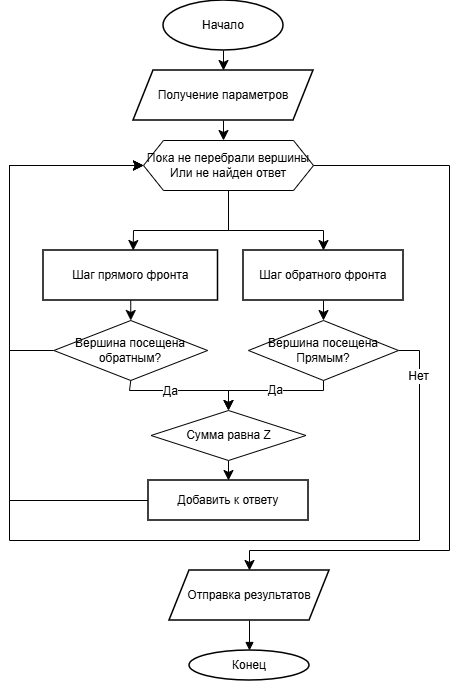

The diagram above was exported from draw.io. Its source (the exported page's mxGraphModel, read from the mxfile embedded in the PNG):
<mxGraphModel dx="1406" dy="964" grid="1" gridSize="10" guides="1" tooltips="1" connect="1" arrows="1" fold="1" page="1" pageScale="1" pageWidth="827" pageHeight="1169" math="0" shadow="0">
  <root>
    <mxCell id="0" />
    <mxCell id="1" parent="0" />
    <mxCell id="vk2K3NrM6mBklgliTGDP-2" edge="1" parent="1" source="c1" style="edgeStyle=none;curved=1;rounded=0;orthogonalLoop=1;jettySize=auto;html=1;entryX=0.5;entryY=0;entryDx=0;entryDy=0;fontSize=12;startSize=8;endSize=8;" target="vk2K3NrM6mBklgliTGDP-1">
      <mxGeometry relative="1" as="geometry" />
    </mxCell>
    <mxCell id="c1" parent="1" style="ellipse;whiteSpace=wrap;html=1;arcSize=50;strokeColor=#000000;fillColor=#ffffff;strokeWidth=1.5;fontFamily=Helvetica;fontSize=12;" value="Начало" vertex="1">
      <mxGeometry height="50" width="120" x="354" y="80" as="geometry" />
    </mxCell>
    <mxCell id="qISNJHkG8OvCj9doUFJ3-7" edge="1" parent="1" source="c5" style="edgeStyle=none;curved=1;rounded=0;orthogonalLoop=1;jettySize=auto;html=1;exitX=0.5;exitY=1;exitDx=0;exitDy=0;entryX=0.5;entryY=0;entryDx=0;entryDy=0;fontSize=12;startSize=8;endSize=8;" target="qISNJHkG8OvCj9doUFJ3-4">
      <mxGeometry relative="1" as="geometry" />
    </mxCell>
    <mxCell id="c5" parent="1" style="rounded=0;whiteSpace=wrap;html=1;strokeColor=#000000;fillColor=#ffffff;strokeWidth=1.5;fontFamily=Helvetica;fontSize=12;" value="Шаг прямого фронта" vertex="1">
      <mxGeometry height="50" width="174.5" x="234" y="330" as="geometry" />
    </mxCell>
    <mxCell id="qISNJHkG8OvCj9doUFJ3-6" edge="1" parent="1" source="c9" style="edgeStyle=none;curved=1;rounded=0;orthogonalLoop=1;jettySize=auto;html=1;exitX=0.5;exitY=1;exitDx=0;exitDy=0;entryX=0.5;entryY=0;entryDx=0;entryDy=0;fontSize=12;startSize=8;endSize=8;" target="qISNJHkG8OvCj9doUFJ3-5">
      <mxGeometry relative="1" as="geometry" />
    </mxCell>
    <mxCell id="c9" parent="1" style="rounded=0;whiteSpace=wrap;html=1;strokeColor=#000000;fillColor=#ffffff;strokeWidth=1.5;fontFamily=Helvetica;fontSize=12;" value="Шаг обратного фронта" vertex="1">
      <mxGeometry height="50" width="160" x="434" y="330" as="geometry" />
    </mxCell>
    <mxCell id="qISNJHkG8OvCj9doUFJ3-18" edge="1" parent="1" source="c12" style="edgeStyle=none;curved=0;rounded=0;orthogonalLoop=1;jettySize=auto;html=1;exitX=0;exitY=0.5;exitDx=0;exitDy=0;fontSize=12;startSize=8;endSize=8;entryX=0;entryY=0.5;entryDx=0;entryDy=0;" target="qISNJHkG8OvCj9doUFJ3-1">
      <mxGeometry relative="1" as="geometry">
        <Array as="points">
          <mxPoint x="200" y="580" />
          <mxPoint x="200" y="245" />
        </Array>
        <mxPoint x="330" y="249.99999999999977" as="targetPoint" />
      </mxGeometry>
    </mxCell>
    <mxCell id="c12" parent="1" style="rounded=0;whiteSpace=wrap;html=1;strokeColor=#000000;fillColor=#ffffff;strokeWidth=1.5;fontFamily=Helvetica;fontSize=12;" value="Добавить к ответу" vertex="1">
      <mxGeometry height="40" width="160" x="339" y="560" as="geometry" />
    </mxCell>
    <mxCell id="c13" parent="1" style="shape=parallelogram;perimeter=parallelogramPerimeter;whiteSpace=wrap;html=1;fixedSize=1;strokeColor=#000000;fillColor=#ffffff;strokeWidth=1.5;fontFamily=Helvetica;fontSize=12;" value="Отправка результатов" vertex="1">
      <mxGeometry height="50" width="160" x="360" y="650" as="geometry" />
    </mxCell>
    <mxCell id="c14" parent="1" style="ellipse;whiteSpace=wrap;html=1;arcSize=50;strokeColor=#000000;fillColor=#ffffff;strokeWidth=1.5;fontFamily=Helvetica;fontSize=12;" value="Конец" vertex="1">
      <mxGeometry height="30" width="120" x="380" y="730" as="geometry" />
    </mxCell>
    <mxCell id="e3_16" edge="1" parent="1" source="c13" style="edgeStyle=orthogonalEdgeStyle;rounded=0;orthogonalLoop=1;jettySize=auto;html=1;strokeColor=#000000;strokeWidth=1;endArrow=block;endFill=1;" target="c14" value="">
      <mxGeometry as="geometry" />
    </mxCell>
    <mxCell id="vk2K3NrM6mBklgliTGDP-4" edge="1" parent="1" source="vk2K3NrM6mBklgliTGDP-1" style="edgeStyle=none;curved=1;rounded=0;orthogonalLoop=1;jettySize=auto;html=1;exitX=0.5;exitY=1;exitDx=0;exitDy=0;fontSize=12;startSize=8;endSize=8;">
      <mxGeometry relative="1" as="geometry">
        <mxPoint x="414" y="219.99999999999977" as="targetPoint" />
      </mxGeometry>
    </mxCell>
    <mxCell id="vk2K3NrM6mBklgliTGDP-1" parent="1" style="shape=parallelogram;perimeter=parallelogramPerimeter;whiteSpace=wrap;html=1;fixedSize=1;strokeColor=#000000;fillColor=#ffffff;strokeWidth=1.5;fontFamily=Helvetica;fontSize=12;" value="Получение параметров" vertex="1">
      <mxGeometry height="50" width="180" x="324" y="150" as="geometry" />
    </mxCell>
    <mxCell id="vk2K3NrM6mBklgliTGDP-5" edge="1" parent="1" style="edgeStyle=none;curved=0;rounded=0;orthogonalLoop=1;jettySize=auto;html=1;exitX=1;exitY=0.5;exitDx=0;exitDy=0;entryX=0.5;entryY=0;entryDx=0;entryDy=0;fontSize=12;startSize=8;endSize=8;" target="c13">
      <mxGeometry relative="1" as="geometry">
        <Array as="points">
          <mxPoint x="640" y="245" />
          <mxPoint x="640" y="630" />
          <mxPoint x="440" y="630" />
        </Array>
        <mxPoint x="504" y="244.99999999999977" as="sourcePoint" />
      </mxGeometry>
    </mxCell>
    <mxCell id="qISNJHkG8OvCj9doUFJ3-2" edge="1" parent="1" source="qISNJHkG8OvCj9doUFJ3-1" style="edgeStyle=none;curved=0;rounded=0;orthogonalLoop=1;jettySize=auto;html=1;exitX=0.5;exitY=1;exitDx=0;exitDy=0;entryX=0.514;entryY=0;entryDx=0;entryDy=0;fontSize=12;startSize=8;endSize=8;entryPerimeter=0;" target="c5">
      <mxGeometry relative="1" as="geometry">
        <Array as="points">
          <mxPoint x="419" y="310" />
          <mxPoint x="324" y="310" />
        </Array>
      </mxGeometry>
    </mxCell>
    <mxCell id="qISNJHkG8OvCj9doUFJ3-3" edge="1" parent="1" source="qISNJHkG8OvCj9doUFJ3-1" style="edgeStyle=none;curved=0;rounded=0;orthogonalLoop=1;jettySize=auto;html=1;exitX=0.5;exitY=1;exitDx=0;exitDy=0;entryX=0.5;entryY=0;entryDx=0;entryDy=0;fontSize=12;startSize=8;endSize=8;" target="c9">
      <mxGeometry relative="1" as="geometry">
        <Array as="points">
          <mxPoint x="419" y="310" />
          <mxPoint x="514" y="310" />
        </Array>
      </mxGeometry>
    </mxCell>
    <mxCell id="qISNJHkG8OvCj9doUFJ3-1" parent="1" style="shape=hexagon;perimeter=hexagonPerimeter2;whiteSpace=wrap;html=1;fixedSize=1;" value="Пока не перебрали вершины&lt;br&gt;Или не найден ответ" vertex="1">
      <mxGeometry height="50" width="170" x="334" y="220" as="geometry" />
    </mxCell>
    <mxCell id="qISNJHkG8OvCj9doUFJ3-11" edge="1" parent="1" source="qISNJHkG8OvCj9doUFJ3-4" style="edgeStyle=none;curved=0;rounded=0;orthogonalLoop=1;jettySize=auto;html=1;exitX=0.5;exitY=1;exitDx=0;exitDy=0;entryX=0.5;entryY=0;entryDx=0;entryDy=0;fontSize=12;startSize=8;endSize=8;" target="qISNJHkG8OvCj9doUFJ3-8">
      <mxGeometry relative="1" as="geometry">
        <Array as="points">
          <mxPoint x="320" y="470" />
          <mxPoint x="419" y="470" />
        </Array>
      </mxGeometry>
    </mxCell>
    <mxCell id="qISNJHkG8OvCj9doUFJ3-13" connectable="0" parent="qISNJHkG8OvCj9doUFJ3-11" style="edgeLabel;html=1;align=center;verticalAlign=middle;resizable=0;points=[];fontSize=12;" value="Да" vertex="1">
      <mxGeometry relative="1" x="-0.2059" as="geometry">
        <mxPoint as="offset" />
      </mxGeometry>
    </mxCell>
    <mxCell id="qISNJHkG8OvCj9doUFJ3-17" edge="1" parent="1" source="qISNJHkG8OvCj9doUFJ3-4" style="edgeStyle=none;curved=0;rounded=0;orthogonalLoop=1;jettySize=auto;html=1;exitX=0;exitY=0.5;exitDx=0;exitDy=0;entryX=0;entryY=0.5;entryDx=0;entryDy=0;fontSize=12;startSize=8;endSize=8;" target="qISNJHkG8OvCj9doUFJ3-1">
      <mxGeometry relative="1" as="geometry">
        <Array as="points">
          <mxPoint x="200" y="430" />
          <mxPoint x="200" y="245" />
        </Array>
      </mxGeometry>
    </mxCell>
    <mxCell id="qISNJHkG8OvCj9doUFJ3-4" parent="1" style="rhombus;whiteSpace=wrap;html=1;" value="Вершина посещена обратным?" vertex="1">
      <mxGeometry height="60" width="153.75" x="244.38" y="400" as="geometry" />
    </mxCell>
    <mxCell id="qISNJHkG8OvCj9doUFJ3-12" edge="1" parent="1" source="qISNJHkG8OvCj9doUFJ3-5" style="edgeStyle=none;curved=0;rounded=0;orthogonalLoop=1;jettySize=auto;html=1;exitX=0.5;exitY=1;exitDx=0;exitDy=0;fontSize=12;startSize=8;endSize=8;entryX=0.5;entryY=0;entryDx=0;entryDy=0;" target="qISNJHkG8OvCj9doUFJ3-8">
      <mxGeometry relative="1" as="geometry">
        <Array as="points">
          <mxPoint x="514" y="470" />
          <mxPoint x="419" y="470" />
        </Array>
        <mxPoint x="414" y="480" as="targetPoint" />
      </mxGeometry>
    </mxCell>
    <mxCell id="qISNJHkG8OvCj9doUFJ3-14" connectable="0" parent="qISNJHkG8OvCj9doUFJ3-12" style="edgeLabel;html=1;align=center;verticalAlign=middle;resizable=0;points=[];fontSize=12;" value="Да" vertex="1">
      <mxGeometry relative="1" x="-0.0493" y="-1" as="geometry">
        <mxPoint as="offset" />
      </mxGeometry>
    </mxCell>
    <mxCell id="qISNJHkG8OvCj9doUFJ3-19" edge="1" parent="1" source="qISNJHkG8OvCj9doUFJ3-5" style="edgeStyle=none;curved=0;rounded=0;orthogonalLoop=1;jettySize=auto;html=1;exitX=1;exitY=0.5;exitDx=0;exitDy=0;entryX=0;entryY=0.5;entryDx=0;entryDy=0;fontSize=12;startSize=8;endSize=8;" target="qISNJHkG8OvCj9doUFJ3-1">
      <mxGeometry relative="1" as="geometry">
        <Array as="points">
          <mxPoint x="610" y="430" />
          <mxPoint x="610" y="620" />
          <mxPoint x="200" y="620" />
          <mxPoint x="200" y="245" />
        </Array>
      </mxGeometry>
    </mxCell>
    <mxCell id="qISNJHkG8OvCj9doUFJ3-20" connectable="0" parent="qISNJHkG8OvCj9doUFJ3-19" style="edgeLabel;html=1;align=center;verticalAlign=middle;resizable=0;points=[];fontSize=12;" value="Нет" vertex="1">
      <mxGeometry relative="1" x="-0.9186" y="-2" as="geometry">
        <mxPoint as="offset" />
      </mxGeometry>
    </mxCell>
    <mxCell id="qISNJHkG8OvCj9doUFJ3-5" parent="1" style="rhombus;whiteSpace=wrap;html=1;" value="Вершина посещена Прямым?" vertex="1">
      <mxGeometry height="60" width="150" x="439" y="400" as="geometry" />
    </mxCell>
    <mxCell id="qISNJHkG8OvCj9doUFJ3-16" edge="1" parent="1" source="qISNJHkG8OvCj9doUFJ3-8" style="edgeStyle=none;curved=1;rounded=0;orthogonalLoop=1;jettySize=auto;html=1;exitX=0.5;exitY=1;exitDx=0;exitDy=0;entryX=0.5;entryY=0;entryDx=0;entryDy=0;fontSize=12;startSize=8;endSize=8;" target="c12">
      <mxGeometry relative="1" as="geometry" />
    </mxCell>
    <mxCell id="qISNJHkG8OvCj9doUFJ3-8" parent="1" style="rhombus;whiteSpace=wrap;html=1;" value="Сумма равна Z" vertex="1">
      <mxGeometry height="50" width="155" x="341.5" y="490" as="geometry" />
    </mxCell>
  </root>
</mxGraphModel>